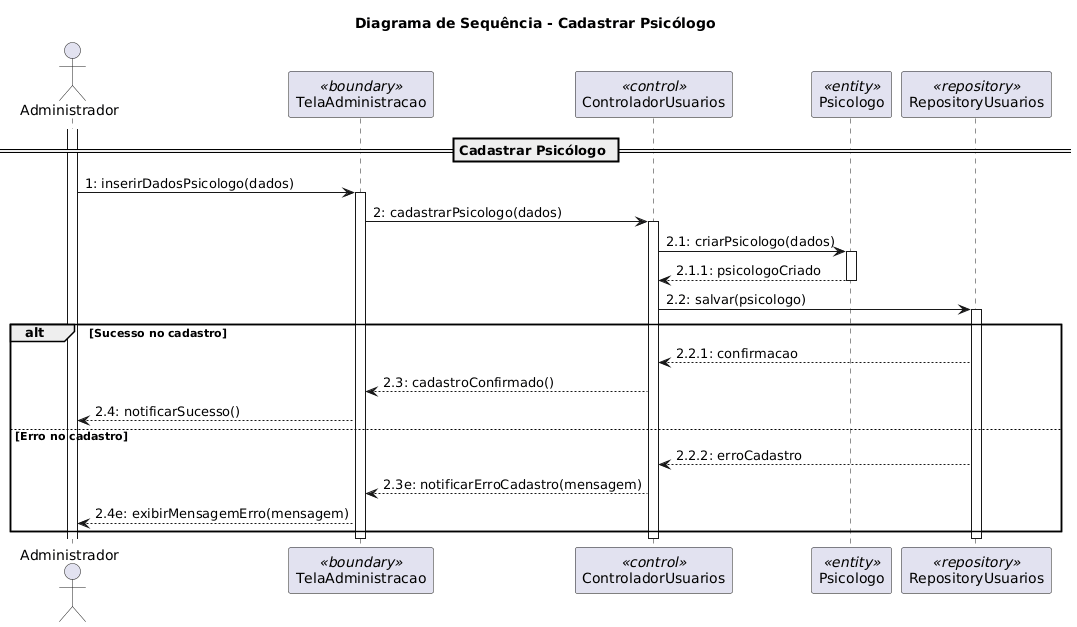

The diagram above was rendered by PlantUML. Its source (embedded in the PNG):
@startuml
title Diagrama de Sequência - Cadastrar Psicólogo

actor "Administrador" as admin
participant "TelaAdministracao" as ui <<boundary>>
participant "ControladorUsuarios" as ctrl <<control>>
participant "Psicologo" as psic <<entity>>
participant "RepositoryUsuarios" as repo <<repository>>

activate admin

' ============================================================
' Caso de Uso: Cadastrar Psicólogo
' ============================================================

== Cadastrar Psicólogo ==

admin -> ui : 1: inserirDadosPsicologo(dados)
activate ui

ui -> ctrl : 2: cadastrarPsicologo(dados)
activate ctrl

ctrl -> psic : 2.1: criarPsicologo(dados)
activate psic
psic --> ctrl : 2.1.1: psicologoCriado
deactivate psic

ctrl -> repo : 2.2: salvar(psicologo)
activate repo

alt Sucesso no cadastro
    repo --> ctrl : 2.2.1: confirmacao
    ctrl --> ui : 2.3: cadastroConfirmado()
    ui --> admin : 2.4: notificarSucesso()
else Erro no cadastro
    repo --> ctrl : 2.2.2: erroCadastro
    ctrl --> ui : 2.3e: notificarErroCadastro(mensagem)
    ui --> admin : 2.4e: exibirMensagemErro(mensagem)
end

deactivate repo
deactivate ctrl
deactivate ui
@enduml